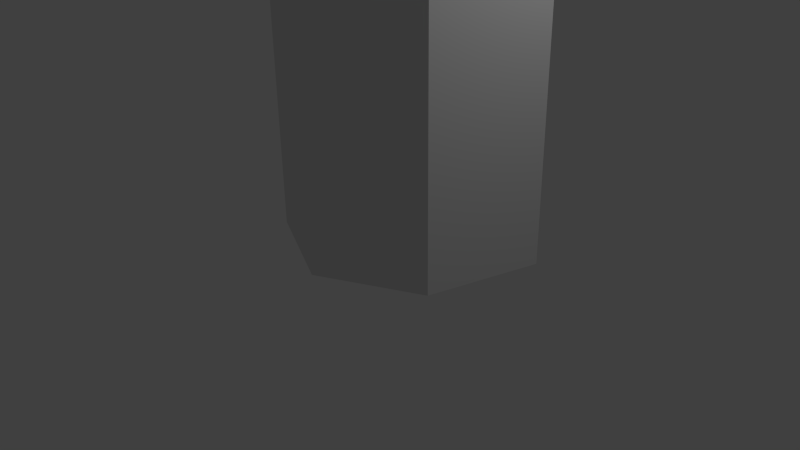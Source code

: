 # Source: House_8.blend  (saved by Blender 2.76.0; exported with 4.5.12 LTS)
import bpy
from mathutils import Matrix  # noqa: F401  (used for matrix-valued properties, if any)

bpy.ops.wm.read_factory_settings(use_empty=True)
scene = bpy.context.scene
scene.name = 'Scene'

# ---- collections
col_collection_1 = bpy.data.collections.new('Collection 1'); scene.collection.children.link(col_collection_1)

# ---- world
world_world = bpy.data.worlds.new('World'); scene.world = world_world
world_world.color = (0.05088, 0.05088, 0.05088)
world_world.use_sun_shadow = False
world_world.sun_shadow_jitter_overblur = 0.0
world_world.cycles.sampling_method = 'MANUAL'
world_world.cycles.sample_map_resolution = 256

# ---- cameras
cam_camera = bpy.data.cameras.new('Camera')
cam_camera.clip_end = 100.0
cam_camera.lens = 35.0
cam_camera.sensor_width = 32.0
cam_camera.sensor_height = 18.0
cam_camera.ortho_scale = 7.314
cam_camera.dof.focus_distance = 0.0
cam_camera.dof.aperture_fstop = 128.0

# ---- lights
light_lamp = bpy.data.lights.new('Lamp', 'POINT')
light_lamp.transmission_factor = 0.0
light_lamp.cutoff_distance = 30.0
light_lamp.energy = 100.0
light_lamp.shadow_buffer_clip_start = 1.001
light_lamp.shadow_soft_size = 0.1
light_lamp.shadow_maximum_resolution = 0.006
light_lamp.use_absolute_resolution = True
light_lamp.cycles.use_multiple_importance_sampling = False

# ---- meshes
me_cylinder = bpy.data.meshes.new('Cylinder')
me_cylinder.from_pydata([(0.01755, 0.5063, -1.0), (0.01755, 0.5063, 4.565), (0.7247, 0.2134, -1.0), (0.7247, 0.2134, 4.565), (1.018, -0.4937, -1.0), (1.018, -0.4937, 4.565), (0.7247, -1.201, -1.0), (0.7247, -1.201, 4.565), (0.01755, -1.494, -1.0), (0.01755, -1.494, 4.565), (-0.6896, -1.201, -1.0), (-0.6896, -1.201, 4.565), (-0.9824, -0.4937, -1.0), (-0.9824, -0.4937, 4.565), (-0.6896, 0.2134, -1.0), (-0.6896, 0.2134, 4.565), (0.04368, -1.686, -0.9995), (0.04368, -1.686, 3.861), (0.8519, -1.433, -0.9997), (0.8519, -1.433, 3.861), (1.766, -0.9876, -0.9998), (1.766, -0.9876, 3.861), (1.37, -2.483, -0.9988), (1.37, -2.483, 3.86), (0.04368, -3.14, -0.9993), (0.04368, -3.14, 3.864), (-1.344, -2.483, -0.9988), (-1.344, -2.483, 3.86), (-1.86, -0.9876, -0.9998), (-1.86, -0.9876, 3.861), (-0.7645, -1.433, -0.9997), (-0.7645, -1.433, 3.861), (0.03624, -1.509, 6.848), (0.6463, -1.318, 6.848), (1.336, -0.9816, 6.848), (1.038, -2.111, 6.847), (0.03624, -2.607, 6.85), (-1.011, -2.111, 6.847), (-1.401, -0.9816, 6.848), (-0.5739, -1.318, 6.848), (0.01755, 0.1602, 6.832), (0.4799, -0.03132, 6.832), (0.6715, -0.4937, 6.832), (0.4799, -0.9561, 6.832), (0.01755, -1.148, 6.832), (-0.4448, -0.9561, 6.832), (-0.6364, -0.4937, 6.832), (-0.4448, -0.03132, 6.832), (0.02644, -1.23, 7.731), (0.3753, -1.121, 7.73), (0.7699, -0.9285, 7.731), (0.5992, -1.574, 7.73), (0.02644, -1.858, 7.732), (-0.5725, -1.574, 7.73), (-0.7956, -0.9285, 7.731), (-0.3225, -1.121, 7.73), (0.01755, -0.2413, 7.901), (0.1961, -0.3152, 7.901), (0.27, -0.4937, 7.901), (0.1961, -0.6722, 7.901), (0.01755, -0.7462, 7.901), (-0.161, -0.6722, 7.901), (-0.2349, -0.4937, 7.901), (-0.161, -0.3152, 7.901), (0.02644, -1.23, 8.065), (0.3753, -1.121, 8.065), (0.642, -0.9286, 8.062), (0.5992, -1.102, 8.065), (0.02644, -1.295, 8.067), (-0.5725, -1.108, 8.065), (-0.6651, -0.9286, 8.062), (-0.3225, -1.121, 8.065), (0.01755, -0.4937, 8.039)], [], [(0, 1, 3, 2), (2, 3, 5, 4), (4, 5, 7, 6), (6, 7, 9, 8), (8, 9, 11, 10), (10, 11, 13, 12), (9, 7, 43, 44), (14, 15, 1, 0), (12, 13, 15, 14), (0, 2, 4, 6, 8, 10, 12, 14), (16, 17, 19, 18), (18, 19, 21, 20), (20, 21, 23, 22), (22, 23, 25, 24), (24, 25, 27, 26), (26, 27, 29, 28), (25, 23, 35, 36), (30, 31, 17, 16), (28, 29, 31, 30), (16, 18, 20, 22, 24, 26, 28, 30), (34, 33, 49, 50), (31, 29, 38, 39), (21, 19, 33, 34), (27, 25, 36, 37), (17, 31, 39, 32), (19, 17, 32, 33), (23, 21, 34, 35), (29, 27, 37, 38), (40, 47, 63, 56), (15, 13, 46, 47), (5, 3, 41, 42), (11, 9, 44, 45), (1, 15, 47, 40), (3, 1, 40, 41), (7, 5, 42, 43), (13, 11, 45, 46), (52, 51, 67, 68), (41, 40, 56, 57), (35, 34, 50, 51), (42, 41, 57, 58), (36, 35, 51, 52), (43, 42, 58, 59), (37, 36, 52, 53), (44, 43, 59, 60), (38, 37, 53, 54), (45, 44, 60, 61), (39, 38, 54, 55), (46, 45, 61, 62), (32, 39, 55, 48), (47, 46, 62, 63), (33, 32, 48, 49), (65, 64, 71, 70, 69, 68, 67, 66), (50, 49, 65, 66), (55, 54, 70, 71), (53, 52, 68, 69), (51, 50, 66, 67), (49, 48, 64, 65), (48, 55, 71, 64), (54, 53, 69, 70), (59, 58, 72), (57, 56, 72), (56, 63, 72), (62, 61, 72), (60, 59, 72), (58, 57, 72), (63, 62, 72), (61, 60, 72)])
me_cylinder.use_remesh_preserve_volume = False
me_cylinder.use_remesh_preserve_attributes = False
me_cylinder.use_mirror_vertex_groups = False
me_cylinder.update()

# ---- objects
ob_cylinder = bpy.data.objects.new('Cylinder', me_cylinder)
ob_lamp = bpy.data.objects.new('Lamp', light_lamp)
ob_camera = bpy.data.objects.new('Camera', cam_camera)

# ---- transforms, parenting, visibility, modifiers, constraints
ob_cylinder.location = (-0.04368, 2.14, 1.091)
ob_cylinder.lineart.crease_threshold = 0.0
ob_lamp.location = (4.076, 1.005, 5.904)
ob_lamp.rotation_euler = (0.6503, 0.05522, 1.866)
ob_lamp.lock_rotations_4d = False
ob_lamp.empty_display_type = 'ARROWS'
ob_lamp.color = (0.0, 0.0, 0.0, 0.0)
ob_lamp.lineart.crease_threshold = 0.0
ob_camera.location = (7.481, -6.508, 5.344)
ob_camera.rotation_euler = (1.109, 0.01082, 0.8149)
ob_camera.lock_rotations_4d = False
ob_camera.empty_display_type = 'ARROWS'
ob_camera.color = (0.0, 0.0, 0.0, 0.0)
ob_camera.display_type = 'WIRE'
ob_camera.lineart.crease_threshold = 0.0

# ---- collection membership
col_collection_1.objects.link(ob_cylinder)
col_collection_1.objects.link(ob_lamp)
col_collection_1.objects.link(ob_camera)

# ---- scene / render settings (as saved in the file)
scene.camera = ob_camera
scene.frame_start = 1; scene.frame_end = 250; scene.frame_set(1)
scene.render.engine = 'BLENDER_EEVEE_NEXT'
scene.render.resolution_percentage = 50
scene.render.dither_intensity = 0.0
scene.cycles.use_denoising = False
scene.cycles.samples = 10
scene.cycles.sampling_pattern = 'TABULATED_SOBOL'
scene.cycles.light_sampling_threshold = 0.0
scene.cycles.use_adaptive_sampling = False
scene.cycles.use_light_tree = False
scene.cycles.blur_glossy = 0.0
scene.cycles.pixel_filter_type = 'GAUSSIAN'
scene.cycles.sample_clamp_indirect = 0.0
scene.view_settings.view_transform = 'Standard'
bpy.context.view_layer.update()
